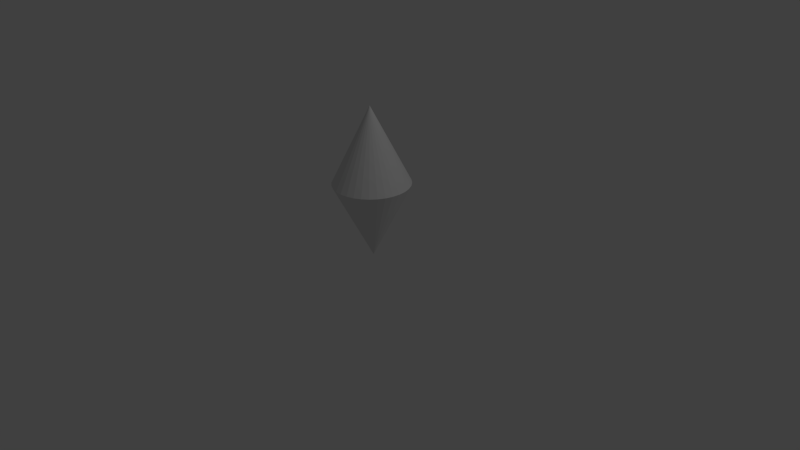 # Source: king.blend  (saved by Blender 2.76.0; exported with 4.5.12 LTS)
import bpy
from mathutils import Matrix  # noqa: F401  (used for matrix-valued properties, if any)

bpy.ops.wm.read_factory_settings(use_empty=True)
scene = bpy.context.scene
scene.name = 'Scene'

# ---- collections
col_collection_1 = bpy.data.collections.new('Collection 1'); scene.collection.children.link(col_collection_1)

# ---- world
world_world = bpy.data.worlds.new('World'); scene.world = world_world
world_world.color = (0.05088, 0.05088, 0.05088)
world_world.use_sun_shadow = False
world_world.sun_shadow_jitter_overblur = 0.0
world_world.cycles.sampling_method = 'MANUAL'
world_world.cycles.sample_map_resolution = 256

# ---- cameras
cam_camera = bpy.data.cameras.new('Camera')
cam_camera.clip_end = 100.0
cam_camera.lens = 35.0
cam_camera.sensor_width = 32.0
cam_camera.sensor_height = 18.0
cam_camera.ortho_scale = 7.314
cam_camera.dof.focus_distance = 0.0
cam_camera.dof.aperture_fstop = 128.0

# ---- lights
light_lamp = bpy.data.lights.new('Lamp', 'POINT')
light_lamp.transmission_factor = 0.0
light_lamp.cutoff_distance = 30.0
light_lamp.energy = 100.0
light_lamp.shadow_buffer_clip_start = 1.001
light_lamp.shadow_soft_size = 0.1
light_lamp.shadow_maximum_resolution = 0.006
light_lamp.use_absolute_resolution = True
light_lamp.cycles.use_multiple_importance_sampling = False

# ---- meshes
me_export = bpy.data.meshes.new('Export')
me_export.from_pydata([(-1.51e-07, 1.0, 0.0), (1.51e-07, 0.0, -2.0), (-0.1951, 0.9808, 0.0), (-0.3827, 0.9239, 0.0), (-0.5556, 0.8315, 0.0), (-0.7071, 0.7071, -1.192e-07), (-0.8315, 0.5556, -1.192e-07), (-0.9239, 0.3827, -1.192e-07), (-0.9808, 0.1951, -1.192e-07), (-1.0, 7.55e-08, -2.384e-07), (-0.9808, -0.1951, -1.192e-07), (-0.9239, -0.3827, -1.192e-07), (-0.8315, -0.5556, -1.192e-07), (-0.7071, -0.7071, -1.192e-07), (-0.5556, -0.8315, 0.0), (0.7071, 0.7071, 1.192e-07), (0.5556, 0.8315, 1.192e-07), (0.3827, 0.9239, 0.0), (0.1951, 0.9808, 0.0), (0.0, 0.0, 2.0), (0.8315, 0.5556, 0.0), (0.9239, 0.3827, 0.0), (0.9808, 0.1951, 0.0), (1.0, 7.55e-08, 0.0), (0.9808, -0.1951, 0.0), (0.9239, -0.3827, 0.0), (0.8315, -0.5556, 0.0), (0.7071, -0.7071, 0.0), (0.5556, -0.8315, 0.0), (0.3827, -0.9239, 0.0), (0.1951, -0.9808, 0.0), (-3.258e-07, -1.0, 0.0), (-0.1951, -0.9808, 0.0), (-0.3827, -0.9239, 0.0)], [], [(17, 1, 18), (0, 1, 2), (16, 1, 17), (15, 1, 16), (13, 1, 14), (12, 1, 13), (11, 1, 12), (10, 1, 11), (9, 1, 10), (8, 1, 9), (7, 1, 8), (6, 1, 7), (5, 1, 6), (4, 1, 5), (3, 1, 4), (18, 1, 0), (2, 1, 3), (32, 19, 33), (31, 19, 32), (30, 19, 31), (29, 19, 30), (28, 19, 29), (27, 19, 28), (26, 19, 27), (25, 19, 26), (24, 19, 25), (23, 19, 24), (22, 19, 23), (21, 19, 22), (20, 19, 21), (20, 1, 15), (21, 1, 20), (22, 1, 21), (23, 1, 22), (24, 1, 23), (25, 1, 24), (26, 1, 25), (27, 1, 26), (28, 1, 27), (29, 1, 28), (30, 1, 29), (31, 1, 30), (32, 1, 31), (33, 1, 32), (14, 1, 33), (3, 19, 2), (0, 19, 18), (4, 19, 3), (5, 19, 4), (6, 19, 5), (7, 19, 6), (8, 19, 7), (9, 19, 8), (10, 19, 9), (11, 19, 10), (12, 19, 11), (13, 19, 12), (14, 19, 13), (33, 19, 14), (15, 19, 20), (16, 19, 15), (17, 19, 16), (2, 19, 0), (18, 19, 17)])
me_export.use_remesh_preserve_volume = False
me_export.use_remesh_preserve_attributes = False
me_export.use_mirror_vertex_groups = False
me_export.update()

# ---- objects
ob_export = bpy.data.objects.new('Export', me_export)
ob_lamp = bpy.data.objects.new('Lamp', light_lamp)
ob_camera = bpy.data.objects.new('Camera', cam_camera)

# ---- transforms, parenting, visibility, modifiers, constraints
ob_export.location = (0.0, 0.0, 1.0)
ob_export.scale = (0.5, 0.5, 0.5)
ob_export.lineart.crease_threshold = 0.0
ob_lamp.location = (4.076, 1.005, 5.904)
ob_lamp.rotation_euler = (0.6503, 0.05522, 1.866)
ob_lamp.lock_rotations_4d = False
ob_lamp.empty_display_type = 'ARROWS'
ob_lamp.color = (0.0, 0.0, 0.0, 0.0)
ob_lamp.lineart.crease_threshold = 0.0
ob_camera.location = (7.481, -6.508, 5.344)
ob_camera.rotation_euler = (1.109, 0.01082, 0.8149)
ob_camera.lock_rotations_4d = False
ob_camera.empty_display_type = 'ARROWS'
ob_camera.color = (0.0, 0.0, 0.0, 0.0)
ob_camera.display_type = 'WIRE'
ob_camera.lineart.crease_threshold = 0.0

# ---- collection membership
col_collection_1.objects.link(ob_export)
col_collection_1.objects.link(ob_lamp)
col_collection_1.objects.link(ob_camera)

# ---- scene / render settings (as saved in the file)
scene.camera = ob_camera
scene.frame_start = 1; scene.frame_end = 250; scene.frame_set(38)
scene.render.engine = 'BLENDER_EEVEE_NEXT'
scene.render.resolution_percentage = 50
scene.render.dither_intensity = 0.0
scene.cycles.use_denoising = False
scene.cycles.samples = 10
scene.cycles.sampling_pattern = 'TABULATED_SOBOL'
scene.cycles.light_sampling_threshold = 0.0
scene.cycles.use_adaptive_sampling = False
scene.cycles.use_light_tree = False
scene.cycles.blur_glossy = 0.0
scene.cycles.pixel_filter_type = 'GAUSSIAN'
scene.cycles.sample_clamp_indirect = 0.0
scene.view_settings.view_transform = 'Standard'
bpy.context.view_layer.update()
